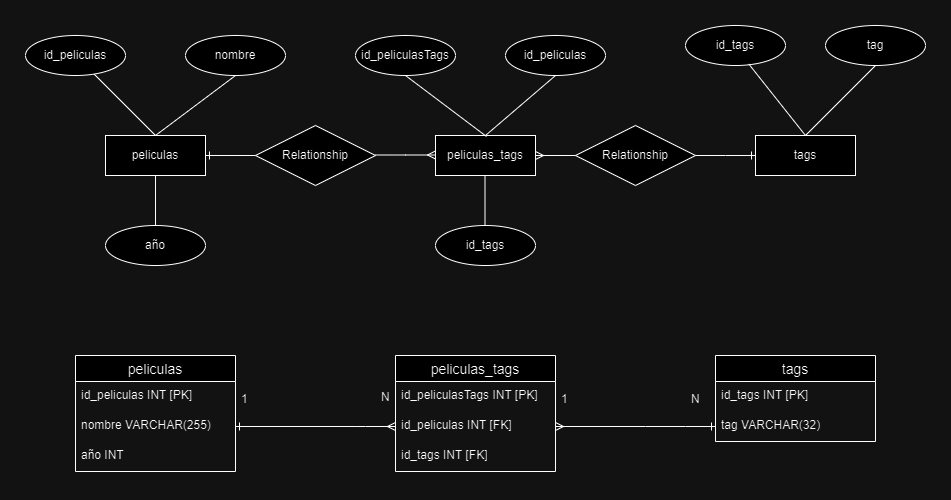

The diagram above was exported from draw.io. Its source (the exported page's mxGraphModel, read from the mxfile embedded in the PNG):
<mxGraphModel dx="1050" dy="522" grid="1" gridSize="10" guides="1" tooltips="1" connect="1" arrows="1" fold="1" page="1" pageScale="1" pageWidth="827" pageHeight="1169" math="0" shadow="0">
  <root>
    <mxCell id="0" />
    <mxCell id="1" parent="0" />
    <mxCell id="SlyQQ5rS-b73oXm5iJsn-1" value="peliculas" style="whiteSpace=wrap;html=1;align=center;" vertex="1" parent="1">
      <mxGeometry x="90" y="120" width="100" height="40" as="geometry" />
    </mxCell>
    <mxCell id="SlyQQ5rS-b73oXm5iJsn-2" value="peliculas_tags" style="whiteSpace=wrap;html=1;align=center;" vertex="1" parent="1">
      <mxGeometry x="420" y="120" width="100" height="40" as="geometry" />
    </mxCell>
    <mxCell id="SlyQQ5rS-b73oXm5iJsn-3" value="tags" style="whiteSpace=wrap;html=1;align=center;" vertex="1" parent="1">
      <mxGeometry x="740" y="120" width="100" height="40" as="geometry" />
    </mxCell>
    <mxCell id="SlyQQ5rS-b73oXm5iJsn-4" value="" style="endArrow=none;html=1;rounded=0;exitX=0.5;exitY=0;exitDx=0;exitDy=0;" edge="1" parent="1" source="SlyQQ5rS-b73oXm5iJsn-1" target="SlyQQ5rS-b73oXm5iJsn-5">
      <mxGeometry relative="1" as="geometry">
        <mxPoint x="330" y="170" as="sourcePoint" />
        <mxPoint x="490" y="170" as="targetPoint" />
      </mxGeometry>
    </mxCell>
    <mxCell id="SlyQQ5rS-b73oXm5iJsn-5" value="id_peliculas" style="ellipse;whiteSpace=wrap;html=1;align=center;" vertex="1" parent="1">
      <mxGeometry x="10" y="20" width="100" height="40" as="geometry" />
    </mxCell>
    <mxCell id="SlyQQ5rS-b73oXm5iJsn-6" value="nombre" style="ellipse;whiteSpace=wrap;html=1;align=center;" vertex="1" parent="1">
      <mxGeometry x="170" y="20" width="100" height="40" as="geometry" />
    </mxCell>
    <mxCell id="SlyQQ5rS-b73oXm5iJsn-7" value="" style="endArrow=none;html=1;rounded=0;entryX=0.5;entryY=1;entryDx=0;entryDy=0;" edge="1" parent="1" target="SlyQQ5rS-b73oXm5iJsn-6">
      <mxGeometry relative="1" as="geometry">
        <mxPoint x="140" y="120" as="sourcePoint" />
        <mxPoint x="490" y="170" as="targetPoint" />
      </mxGeometry>
    </mxCell>
    <mxCell id="SlyQQ5rS-b73oXm5iJsn-8" value="" style="endArrow=none;html=1;rounded=0;exitX=0.5;exitY=1;exitDx=0;exitDy=0;entryX=0.5;entryY=0;entryDx=0;entryDy=0;" edge="1" parent="1" source="SlyQQ5rS-b73oXm5iJsn-1" target="SlyQQ5rS-b73oXm5iJsn-9">
      <mxGeometry relative="1" as="geometry">
        <mxPoint x="330" y="170" as="sourcePoint" />
        <mxPoint x="140" y="190" as="targetPoint" />
      </mxGeometry>
    </mxCell>
    <mxCell id="SlyQQ5rS-b73oXm5iJsn-9" value="año" style="ellipse;whiteSpace=wrap;html=1;align=center;" vertex="1" parent="1">
      <mxGeometry x="90" y="210" width="100" height="40" as="geometry" />
    </mxCell>
    <mxCell id="SlyQQ5rS-b73oXm5iJsn-10" value="" style="edgeStyle=entityRelationEdgeStyle;fontSize=12;html=1;endArrow=ERone;endFill=1;rounded=0;entryX=1;entryY=0.5;entryDx=0;entryDy=0;" edge="1" parent="1" target="SlyQQ5rS-b73oXm5iJsn-1">
      <mxGeometry width="100" height="100" relative="1" as="geometry">
        <mxPoint x="210" y="140" as="sourcePoint" />
        <mxPoint x="460" y="120" as="targetPoint" />
        <Array as="points">
          <mxPoint x="240" y="140" />
        </Array>
      </mxGeometry>
    </mxCell>
    <mxCell id="SlyQQ5rS-b73oXm5iJsn-12" value="Relationship" style="shape=rhombus;perimeter=rhombusPerimeter;whiteSpace=wrap;html=1;align=center;" vertex="1" parent="1">
      <mxGeometry x="240" y="110" width="120" height="60" as="geometry" />
    </mxCell>
    <mxCell id="SlyQQ5rS-b73oXm5iJsn-13" value="" style="edgeStyle=entityRelationEdgeStyle;fontSize=12;html=1;endArrow=ERmany;rounded=0;" edge="1" parent="1">
      <mxGeometry width="100" height="100" relative="1" as="geometry">
        <mxPoint x="360" y="139.5" as="sourcePoint" />
        <mxPoint x="420" y="139.5" as="targetPoint" />
      </mxGeometry>
    </mxCell>
    <mxCell id="SlyQQ5rS-b73oXm5iJsn-14" value="id_peliculasTags" style="ellipse;whiteSpace=wrap;html=1;align=center;" vertex="1" parent="1">
      <mxGeometry x="340" y="20" width="100" height="40" as="geometry" />
    </mxCell>
    <mxCell id="SlyQQ5rS-b73oXm5iJsn-15" value="id_peliculas" style="ellipse;whiteSpace=wrap;html=1;align=center;" vertex="1" parent="1">
      <mxGeometry x="490" y="20" width="100" height="40" as="geometry" />
    </mxCell>
    <mxCell id="SlyQQ5rS-b73oXm5iJsn-16" value="id_tags" style="ellipse;whiteSpace=wrap;html=1;align=center;" vertex="1" parent="1">
      <mxGeometry x="420" y="210" width="100" height="40" as="geometry" />
    </mxCell>
    <mxCell id="SlyQQ5rS-b73oXm5iJsn-17" value="" style="endArrow=none;html=1;rounded=0;entryX=0.5;entryY=1;entryDx=0;entryDy=0;" edge="1" parent="1" target="SlyQQ5rS-b73oXm5iJsn-15">
      <mxGeometry relative="1" as="geometry">
        <mxPoint x="470" y="120" as="sourcePoint" />
        <mxPoint x="550" y="60" as="targetPoint" />
      </mxGeometry>
    </mxCell>
    <mxCell id="SlyQQ5rS-b73oXm5iJsn-18" value="" style="endArrow=none;html=1;rounded=0;exitX=0.5;exitY=0;exitDx=0;exitDy=0;entryX=0.5;entryY=1;entryDx=0;entryDy=0;" edge="1" parent="1" target="SlyQQ5rS-b73oXm5iJsn-14">
      <mxGeometry relative="1" as="geometry">
        <mxPoint x="471" y="121" as="sourcePoint" />
        <mxPoint x="410" y="60" as="targetPoint" />
      </mxGeometry>
    </mxCell>
    <mxCell id="SlyQQ5rS-b73oXm5iJsn-19" value="" style="endArrow=none;html=1;rounded=0;exitX=0.5;exitY=1;exitDx=0;exitDy=0;entryX=0.5;entryY=0;entryDx=0;entryDy=0;" edge="1" parent="1">
      <mxGeometry relative="1" as="geometry">
        <mxPoint x="469.5" y="160" as="sourcePoint" />
        <mxPoint x="469.5" y="210" as="targetPoint" />
      </mxGeometry>
    </mxCell>
    <mxCell id="SlyQQ5rS-b73oXm5iJsn-22" value="Relationship" style="shape=rhombus;perimeter=rhombusPerimeter;whiteSpace=wrap;html=1;align=center;" vertex="1" parent="1">
      <mxGeometry x="560" y="110" width="120" height="60" as="geometry" />
    </mxCell>
    <mxCell id="SlyQQ5rS-b73oXm5iJsn-24" value="" style="edgeStyle=entityRelationEdgeStyle;fontSize=12;html=1;endArrow=ERmany;rounded=0;entryX=1;entryY=0.5;entryDx=0;entryDy=0;exitX=0;exitY=0.5;exitDx=0;exitDy=0;" edge="1" parent="1" source="SlyQQ5rS-b73oXm5iJsn-22" target="SlyQQ5rS-b73oXm5iJsn-2">
      <mxGeometry width="100" height="100" relative="1" as="geometry">
        <mxPoint x="580" y="200" as="sourcePoint" />
        <mxPoint x="640" y="200" as="targetPoint" />
      </mxGeometry>
    </mxCell>
    <mxCell id="SlyQQ5rS-b73oXm5iJsn-25" value="id_tags" style="ellipse;whiteSpace=wrap;html=1;align=center;" vertex="1" parent="1">
      <mxGeometry x="670" y="10" width="100" height="40" as="geometry" />
    </mxCell>
    <mxCell id="SlyQQ5rS-b73oXm5iJsn-26" value="" style="endArrow=none;html=1;rounded=0;exitX=0.5;exitY=0;exitDx=0;exitDy=0;entryX=0.632;entryY=0.96;entryDx=0;entryDy=0;entryPerimeter=0;" edge="1" parent="1" source="SlyQQ5rS-b73oXm5iJsn-3" target="SlyQQ5rS-b73oXm5iJsn-25">
      <mxGeometry relative="1" as="geometry">
        <mxPoint x="821" y="110" as="sourcePoint" />
        <mxPoint x="740" y="49" as="targetPoint" />
      </mxGeometry>
    </mxCell>
    <mxCell id="SlyQQ5rS-b73oXm5iJsn-27" value="tag" style="ellipse;whiteSpace=wrap;html=1;align=center;" vertex="1" parent="1">
      <mxGeometry x="810" y="10" width="100" height="40" as="geometry" />
    </mxCell>
    <mxCell id="SlyQQ5rS-b73oXm5iJsn-28" value="" style="endArrow=none;html=1;rounded=0;exitX=0.5;exitY=0;exitDx=0;exitDy=0;entryX=0.5;entryY=1;entryDx=0;entryDy=0;" edge="1" parent="1" source="SlyQQ5rS-b73oXm5iJsn-3" target="SlyQQ5rS-b73oXm5iJsn-27">
      <mxGeometry relative="1" as="geometry">
        <mxPoint x="800" y="130" as="sourcePoint" />
        <mxPoint x="743" y="58" as="targetPoint" />
      </mxGeometry>
    </mxCell>
    <mxCell id="SlyQQ5rS-b73oXm5iJsn-30" value="" style="edgeStyle=entityRelationEdgeStyle;fontSize=12;html=1;endArrow=ERone;endFill=1;rounded=0;entryX=0;entryY=0.5;entryDx=0;entryDy=0;exitX=1;exitY=0.5;exitDx=0;exitDy=0;" edge="1" parent="1" source="SlyQQ5rS-b73oXm5iJsn-22" target="SlyQQ5rS-b73oXm5iJsn-3">
      <mxGeometry width="100" height="100" relative="1" as="geometry">
        <mxPoint x="360" y="320" as="sourcePoint" />
        <mxPoint x="460" y="220" as="targetPoint" />
      </mxGeometry>
    </mxCell>
    <mxCell id="SlyQQ5rS-b73oXm5iJsn-31" value="peliculas" style="swimlane;fontStyle=0;childLayout=stackLayout;horizontal=1;startSize=26;horizontalStack=0;resizeParent=1;resizeParentMax=0;resizeLast=0;collapsible=1;marginBottom=0;align=center;fontSize=14;" vertex="1" parent="1">
      <mxGeometry x="60" y="340" width="160" height="116" as="geometry" />
    </mxCell>
    <mxCell id="SlyQQ5rS-b73oXm5iJsn-32" value="id_peliculas INT [PK]" style="text;strokeColor=none;fillColor=none;spacingLeft=4;spacingRight=4;overflow=hidden;rotatable=0;points=[[0,0.5],[1,0.5]];portConstraint=eastwest;fontSize=12;whiteSpace=wrap;html=1;" vertex="1" parent="SlyQQ5rS-b73oXm5iJsn-31">
      <mxGeometry y="26" width="160" height="30" as="geometry" />
    </mxCell>
    <mxCell id="SlyQQ5rS-b73oXm5iJsn-33" value="nombre VARCHAR(255)" style="text;strokeColor=none;fillColor=none;spacingLeft=4;spacingRight=4;overflow=hidden;rotatable=0;points=[[0,0.5],[1,0.5]];portConstraint=eastwest;fontSize=12;whiteSpace=wrap;html=1;" vertex="1" parent="SlyQQ5rS-b73oXm5iJsn-31">
      <mxGeometry y="56" width="160" height="30" as="geometry" />
    </mxCell>
    <mxCell id="SlyQQ5rS-b73oXm5iJsn-34" value="año INT" style="text;strokeColor=none;fillColor=none;spacingLeft=4;spacingRight=4;overflow=hidden;rotatable=0;points=[[0,0.5],[1,0.5]];portConstraint=eastwest;fontSize=12;whiteSpace=wrap;html=1;" vertex="1" parent="SlyQQ5rS-b73oXm5iJsn-31">
      <mxGeometry y="86" width="160" height="30" as="geometry" />
    </mxCell>
    <mxCell id="SlyQQ5rS-b73oXm5iJsn-35" value="" style="edgeStyle=entityRelationEdgeStyle;fontSize=12;html=1;endArrow=ERone;endFill=1;rounded=0;entryX=1;entryY=0.5;entryDx=0;entryDy=0;" edge="1" parent="1" target="SlyQQ5rS-b73oXm5iJsn-33">
      <mxGeometry width="100" height="100" relative="1" as="geometry">
        <mxPoint x="310" y="411" as="sourcePoint" />
        <mxPoint x="460" y="220" as="targetPoint" />
      </mxGeometry>
    </mxCell>
    <mxCell id="SlyQQ5rS-b73oXm5iJsn-36" value="peliculas_tags" style="swimlane;fontStyle=0;childLayout=stackLayout;horizontal=1;startSize=26;horizontalStack=0;resizeParent=1;resizeParentMax=0;resizeLast=0;collapsible=1;marginBottom=0;align=center;fontSize=14;" vertex="1" parent="1">
      <mxGeometry x="380" y="340" width="160" height="116" as="geometry" />
    </mxCell>
    <mxCell id="SlyQQ5rS-b73oXm5iJsn-37" value="id_peliculasTags INT [PK]" style="text;strokeColor=none;fillColor=none;spacingLeft=4;spacingRight=4;overflow=hidden;rotatable=0;points=[[0,0.5],[1,0.5]];portConstraint=eastwest;fontSize=12;whiteSpace=wrap;html=1;" vertex="1" parent="SlyQQ5rS-b73oXm5iJsn-36">
      <mxGeometry y="26" width="160" height="30" as="geometry" />
    </mxCell>
    <mxCell id="SlyQQ5rS-b73oXm5iJsn-38" value="id_peliculas INT [FK]" style="text;strokeColor=none;fillColor=none;spacingLeft=4;spacingRight=4;overflow=hidden;rotatable=0;points=[[0,0.5],[1,0.5]];portConstraint=eastwest;fontSize=12;whiteSpace=wrap;html=1;" vertex="1" parent="SlyQQ5rS-b73oXm5iJsn-36">
      <mxGeometry y="56" width="160" height="30" as="geometry" />
    </mxCell>
    <mxCell id="SlyQQ5rS-b73oXm5iJsn-39" value="id_tags INT [FK]" style="text;strokeColor=none;fillColor=none;spacingLeft=4;spacingRight=4;overflow=hidden;rotatable=0;points=[[0,0.5],[1,0.5]];portConstraint=eastwest;fontSize=12;whiteSpace=wrap;html=1;" vertex="1" parent="SlyQQ5rS-b73oXm5iJsn-36">
      <mxGeometry y="86" width="160" height="30" as="geometry" />
    </mxCell>
    <mxCell id="SlyQQ5rS-b73oXm5iJsn-40" value="" style="edgeStyle=entityRelationEdgeStyle;fontSize=12;html=1;endArrow=ERmany;rounded=0;entryX=0;entryY=0.5;entryDx=0;entryDy=0;" edge="1" parent="1" target="SlyQQ5rS-b73oXm5iJsn-38">
      <mxGeometry width="100" height="100" relative="1" as="geometry">
        <mxPoint x="310" y="411" as="sourcePoint" />
        <mxPoint x="460" y="220" as="targetPoint" />
      </mxGeometry>
    </mxCell>
    <mxCell id="SlyQQ5rS-b73oXm5iJsn-41" value="tags" style="swimlane;fontStyle=0;childLayout=stackLayout;horizontal=1;startSize=26;horizontalStack=0;resizeParent=1;resizeParentMax=0;resizeLast=0;collapsible=1;marginBottom=0;align=center;fontSize=14;" vertex="1" parent="1">
      <mxGeometry x="700" y="340" width="160" height="86" as="geometry" />
    </mxCell>
    <mxCell id="SlyQQ5rS-b73oXm5iJsn-42" value="id_tags INT [PK]" style="text;strokeColor=none;fillColor=none;spacingLeft=4;spacingRight=4;overflow=hidden;rotatable=0;points=[[0,0.5],[1,0.5]];portConstraint=eastwest;fontSize=12;whiteSpace=wrap;html=1;" vertex="1" parent="SlyQQ5rS-b73oXm5iJsn-41">
      <mxGeometry y="26" width="160" height="30" as="geometry" />
    </mxCell>
    <mxCell id="SlyQQ5rS-b73oXm5iJsn-43" value="tag VARCHAR(32)" style="text;strokeColor=none;fillColor=none;spacingLeft=4;spacingRight=4;overflow=hidden;rotatable=0;points=[[0,0.5],[1,0.5]];portConstraint=eastwest;fontSize=12;whiteSpace=wrap;html=1;" vertex="1" parent="SlyQQ5rS-b73oXm5iJsn-41">
      <mxGeometry y="56" width="160" height="30" as="geometry" />
    </mxCell>
    <mxCell id="SlyQQ5rS-b73oXm5iJsn-46" value="" style="edgeStyle=entityRelationEdgeStyle;fontSize=12;html=1;endArrow=ERmany;rounded=0;entryX=1;entryY=0.5;entryDx=0;entryDy=0;" edge="1" parent="1" target="SlyQQ5rS-b73oXm5iJsn-38">
      <mxGeometry width="100" height="100" relative="1" as="geometry">
        <mxPoint x="580" y="411" as="sourcePoint" />
        <mxPoint x="680" y="500" as="targetPoint" />
      </mxGeometry>
    </mxCell>
    <mxCell id="SlyQQ5rS-b73oXm5iJsn-47" value="" style="edgeStyle=entityRelationEdgeStyle;fontSize=12;html=1;endArrow=ERone;endFill=1;rounded=0;entryX=0;entryY=0.5;entryDx=0;entryDy=0;" edge="1" parent="1" target="SlyQQ5rS-b73oXm5iJsn-43">
      <mxGeometry width="100" height="100" relative="1" as="geometry">
        <mxPoint x="600" y="411" as="sourcePoint" />
        <mxPoint x="460" y="420" as="targetPoint" />
      </mxGeometry>
    </mxCell>
    <mxCell id="SlyQQ5rS-b73oXm5iJsn-48" value="1" style="text;strokeColor=none;fillColor=none;spacingLeft=4;spacingRight=4;overflow=hidden;rotatable=0;points=[[0,0.5],[1,0.5]];portConstraint=eastwest;fontSize=12;whiteSpace=wrap;html=1;" vertex="1" parent="1">
      <mxGeometry x="220" y="370" width="40" height="30" as="geometry" />
    </mxCell>
    <mxCell id="SlyQQ5rS-b73oXm5iJsn-49" value="N" style="text;strokeColor=none;fillColor=none;spacingLeft=4;spacingRight=4;overflow=hidden;rotatable=0;points=[[0,0.5],[1,0.5]];portConstraint=eastwest;fontSize=12;whiteSpace=wrap;html=1;" vertex="1" parent="1">
      <mxGeometry x="360" y="368" width="40" height="30" as="geometry" />
    </mxCell>
    <mxCell id="SlyQQ5rS-b73oXm5iJsn-50" value="1" style="text;strokeColor=none;fillColor=none;spacingLeft=4;spacingRight=4;overflow=hidden;rotatable=0;points=[[0,0.5],[1,0.5]];portConstraint=eastwest;fontSize=12;whiteSpace=wrap;html=1;" vertex="1" parent="1">
      <mxGeometry x="540" y="370" width="40" height="30" as="geometry" />
    </mxCell>
    <mxCell id="SlyQQ5rS-b73oXm5iJsn-51" value="N" style="text;strokeColor=none;fillColor=none;spacingLeft=4;spacingRight=4;overflow=hidden;rotatable=0;points=[[0,0.5],[1,0.5]];portConstraint=eastwest;fontSize=12;whiteSpace=wrap;html=1;" vertex="1" parent="1">
      <mxGeometry x="670" y="370" width="40" height="30" as="geometry" />
    </mxCell>
  </root>
</mxGraphModel>